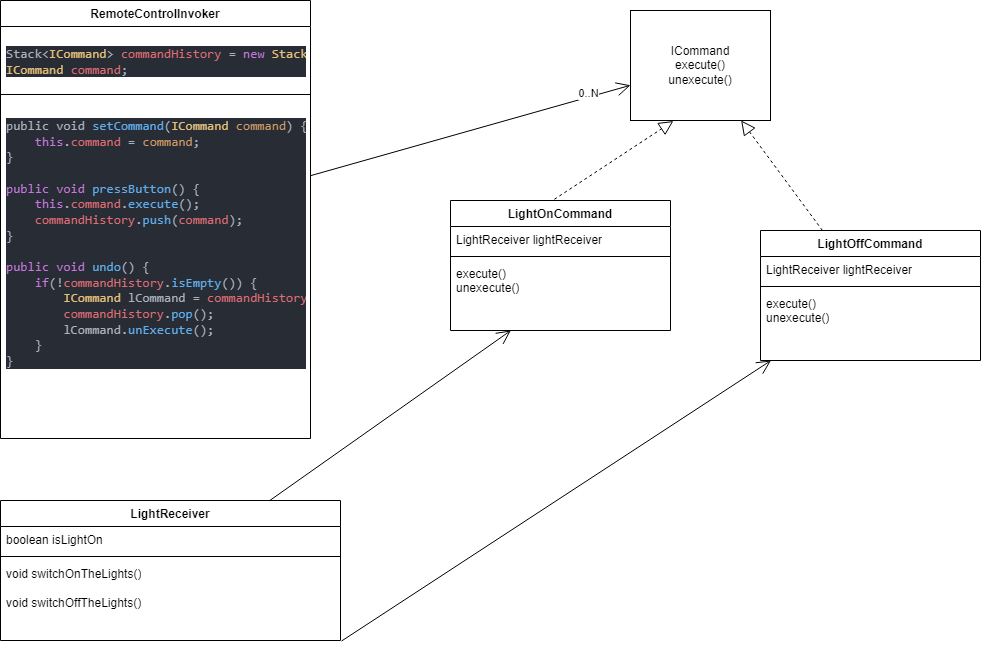

The diagram above was exported from draw.io. Its source (the exported page's mxGraphModel, read from the mxfile embedded in the PNG):
<mxGraphModel dx="1221" dy="638" grid="1" gridSize="10" guides="1" tooltips="1" connect="1" arrows="1" fold="1" page="1" pageScale="1" pageWidth="827" pageHeight="1169" math="0" shadow="0">
  <root>
    <mxCell id="0" />
    <mxCell id="1" parent="0" />
    <mxCell id="wv968e1gWQDuWlW6AC5t-1" value="ICommand&lt;br&gt;execute()&lt;br&gt;unexecute()" style="html=1;whiteSpace=wrap;" vertex="1" parent="1">
      <mxGeometry x="670" y="50" width="140" height="110" as="geometry" />
    </mxCell>
    <mxCell id="wv968e1gWQDuWlW6AC5t-2" value="LightOnCommand" style="swimlane;fontStyle=1;align=center;verticalAlign=top;childLayout=stackLayout;horizontal=1;startSize=26;horizontalStack=0;resizeParent=1;resizeParentMax=0;resizeLast=0;collapsible=1;marginBottom=0;whiteSpace=wrap;html=1;" vertex="1" parent="1">
      <mxGeometry x="490" y="240" width="220" height="130" as="geometry" />
    </mxCell>
    <mxCell id="wv968e1gWQDuWlW6AC5t-3" value="LightReceiver lightReceiver" style="text;strokeColor=none;fillColor=none;align=left;verticalAlign=top;spacingLeft=4;spacingRight=4;overflow=hidden;rotatable=0;points=[[0,0.5],[1,0.5]];portConstraint=eastwest;whiteSpace=wrap;html=1;" vertex="1" parent="wv968e1gWQDuWlW6AC5t-2">
      <mxGeometry y="26" width="220" height="26" as="geometry" />
    </mxCell>
    <mxCell id="wv968e1gWQDuWlW6AC5t-4" value="" style="line;strokeWidth=1;fillColor=none;align=left;verticalAlign=middle;spacingTop=-1;spacingLeft=3;spacingRight=3;rotatable=0;labelPosition=right;points=[];portConstraint=eastwest;strokeColor=inherit;" vertex="1" parent="wv968e1gWQDuWlW6AC5t-2">
      <mxGeometry y="52" width="220" height="8" as="geometry" />
    </mxCell>
    <mxCell id="wv968e1gWQDuWlW6AC5t-5" value="execute()&lt;br&gt;unexecute()" style="text;strokeColor=none;fillColor=none;align=left;verticalAlign=top;spacingLeft=4;spacingRight=4;overflow=hidden;rotatable=0;points=[[0,0.5],[1,0.5]];portConstraint=eastwest;whiteSpace=wrap;html=1;" vertex="1" parent="wv968e1gWQDuWlW6AC5t-2">
      <mxGeometry y="60" width="220" height="70" as="geometry" />
    </mxCell>
    <mxCell id="wv968e1gWQDuWlW6AC5t-6" value="LightOffCommand" style="swimlane;fontStyle=1;align=center;verticalAlign=top;childLayout=stackLayout;horizontal=1;startSize=26;horizontalStack=0;resizeParent=1;resizeParentMax=0;resizeLast=0;collapsible=1;marginBottom=0;whiteSpace=wrap;html=1;" vertex="1" parent="1">
      <mxGeometry x="800" y="270" width="220" height="130" as="geometry" />
    </mxCell>
    <mxCell id="wv968e1gWQDuWlW6AC5t-7" value="LightReceiver lightReceiver" style="text;strokeColor=none;fillColor=none;align=left;verticalAlign=top;spacingLeft=4;spacingRight=4;overflow=hidden;rotatable=0;points=[[0,0.5],[1,0.5]];portConstraint=eastwest;whiteSpace=wrap;html=1;" vertex="1" parent="wv968e1gWQDuWlW6AC5t-6">
      <mxGeometry y="26" width="220" height="26" as="geometry" />
    </mxCell>
    <mxCell id="wv968e1gWQDuWlW6AC5t-8" value="" style="line;strokeWidth=1;fillColor=none;align=left;verticalAlign=middle;spacingTop=-1;spacingLeft=3;spacingRight=3;rotatable=0;labelPosition=right;points=[];portConstraint=eastwest;strokeColor=inherit;" vertex="1" parent="wv968e1gWQDuWlW6AC5t-6">
      <mxGeometry y="52" width="220" height="8" as="geometry" />
    </mxCell>
    <mxCell id="wv968e1gWQDuWlW6AC5t-9" value="execute()&lt;br&gt;unexecute()" style="text;strokeColor=none;fillColor=none;align=left;verticalAlign=top;spacingLeft=4;spacingRight=4;overflow=hidden;rotatable=0;points=[[0,0.5],[1,0.5]];portConstraint=eastwest;whiteSpace=wrap;html=1;" vertex="1" parent="wv968e1gWQDuWlW6AC5t-6">
      <mxGeometry y="60" width="220" height="70" as="geometry" />
    </mxCell>
    <mxCell id="wv968e1gWQDuWlW6AC5t-10" value="" style="endArrow=block;dashed=1;endFill=0;endSize=12;html=1;rounded=0;exitX=0.472;exitY=-0.009;exitDx=0;exitDy=0;exitPerimeter=0;entryX=0.306;entryY=1.005;entryDx=0;entryDy=0;entryPerimeter=0;" edge="1" parent="1" source="wv968e1gWQDuWlW6AC5t-2" target="wv968e1gWQDuWlW6AC5t-1">
      <mxGeometry width="160" relative="1" as="geometry">
        <mxPoint x="330" y="330" as="sourcePoint" />
        <mxPoint x="490" y="330" as="targetPoint" />
      </mxGeometry>
    </mxCell>
    <mxCell id="wv968e1gWQDuWlW6AC5t-11" value="" style="endArrow=block;dashed=1;endFill=0;endSize=12;html=1;rounded=0;" edge="1" parent="1" source="wv968e1gWQDuWlW6AC5t-6" target="wv968e1gWQDuWlW6AC5t-1">
      <mxGeometry width="160" relative="1" as="geometry">
        <mxPoint x="860" y="200" as="sourcePoint" />
        <mxPoint x="989" y="122" as="targetPoint" />
      </mxGeometry>
    </mxCell>
    <mxCell id="wv968e1gWQDuWlW6AC5t-12" value="LightReceiver" style="swimlane;fontStyle=1;align=center;verticalAlign=top;childLayout=stackLayout;horizontal=1;startSize=26;horizontalStack=0;resizeParent=1;resizeParentMax=0;resizeLast=0;collapsible=1;marginBottom=0;whiteSpace=wrap;html=1;" vertex="1" parent="1">
      <mxGeometry x="40" y="540" width="340" height="140" as="geometry" />
    </mxCell>
    <mxCell id="wv968e1gWQDuWlW6AC5t-13" value="boolean isLightOn" style="text;strokeColor=none;fillColor=none;align=left;verticalAlign=top;spacingLeft=4;spacingRight=4;overflow=hidden;rotatable=0;points=[[0,0.5],[1,0.5]];portConstraint=eastwest;whiteSpace=wrap;html=1;" vertex="1" parent="wv968e1gWQDuWlW6AC5t-12">
      <mxGeometry y="26" width="340" height="26" as="geometry" />
    </mxCell>
    <mxCell id="wv968e1gWQDuWlW6AC5t-14" value="" style="line;strokeWidth=1;fillColor=none;align=left;verticalAlign=middle;spacingTop=-1;spacingLeft=3;spacingRight=3;rotatable=0;labelPosition=right;points=[];portConstraint=eastwest;strokeColor=inherit;" vertex="1" parent="wv968e1gWQDuWlW6AC5t-12">
      <mxGeometry y="52" width="340" height="8" as="geometry" />
    </mxCell>
    <mxCell id="wv968e1gWQDuWlW6AC5t-15" value="void switchOnTheLights()&lt;br&gt;&lt;br&gt;void switchOffTheLights()" style="text;strokeColor=none;fillColor=none;align=left;verticalAlign=top;spacingLeft=4;spacingRight=4;overflow=hidden;rotatable=0;points=[[0,0.5],[1,0.5]];portConstraint=eastwest;whiteSpace=wrap;html=1;" vertex="1" parent="wv968e1gWQDuWlW6AC5t-12">
      <mxGeometry y="60" width="340" height="80" as="geometry" />
    </mxCell>
    <mxCell id="wv968e1gWQDuWlW6AC5t-16" value="" style="endArrow=open;endFill=1;endSize=12;html=1;rounded=0;exitX=1.003;exitY=1.007;exitDx=0;exitDy=0;exitPerimeter=0;" edge="1" parent="1" source="wv968e1gWQDuWlW6AC5t-15" target="wv968e1gWQDuWlW6AC5t-6">
      <mxGeometry width="160" relative="1" as="geometry">
        <mxPoint x="620" y="490" as="sourcePoint" />
        <mxPoint x="780" y="490" as="targetPoint" />
      </mxGeometry>
    </mxCell>
    <mxCell id="wv968e1gWQDuWlW6AC5t-17" value="" style="endArrow=open;endFill=1;endSize=12;html=1;rounded=0;" edge="1" parent="1" source="wv968e1gWQDuWlW6AC5t-12" target="wv968e1gWQDuWlW6AC5t-5">
      <mxGeometry width="160" relative="1" as="geometry">
        <mxPoint x="334" y="480" as="sourcePoint" />
        <mxPoint x="494" y="480" as="targetPoint" />
      </mxGeometry>
    </mxCell>
    <mxCell id="wv968e1gWQDuWlW6AC5t-18" value="RemoteControlInvoker" style="swimlane;fontStyle=1;align=center;verticalAlign=top;childLayout=stackLayout;horizontal=1;startSize=26;horizontalStack=0;resizeParent=1;resizeParentMax=0;resizeLast=0;collapsible=1;marginBottom=0;whiteSpace=wrap;html=1;" vertex="1" parent="1">
      <mxGeometry x="40" y="40" width="310" height="438" as="geometry" />
    </mxCell>
    <mxCell id="wv968e1gWQDuWlW6AC5t-19" value="&lt;pre style=&quot;background-color:#282c34;color:#abb2bf;font-family:'JetBrains Mono',monospace;font-size:9.8pt;&quot;&gt;Stack&amp;lt;&lt;span style=&quot;color:#e5c07b;&quot;&gt;ICommand&lt;/span&gt;&amp;gt; &lt;span style=&quot;color:#e06c75;&quot;&gt;commandHistory &lt;/span&gt;= &lt;span style=&quot;color:#c678dd;&quot;&gt;new &lt;/span&gt;&lt;span style=&quot;color:#e5c07b;&quot;&gt;Stack&lt;/span&gt;&amp;lt;&amp;gt;();&lt;br&gt;&lt;span style=&quot;color:#e5c07b;&quot;&gt;ICommand &lt;/span&gt;&lt;span style=&quot;color:#e06c75;&quot;&gt;command&lt;/span&gt;;&lt;/pre&gt;" style="text;strokeColor=none;fillColor=none;align=left;verticalAlign=top;spacingLeft=4;spacingRight=4;overflow=hidden;rotatable=0;points=[[0,0.5],[1,0.5]];portConstraint=eastwest;whiteSpace=wrap;html=1;" vertex="1" parent="wv968e1gWQDuWlW6AC5t-18">
      <mxGeometry y="26" width="310" height="64" as="geometry" />
    </mxCell>
    <mxCell id="wv968e1gWQDuWlW6AC5t-20" value="" style="line;strokeWidth=1;fillColor=none;align=left;verticalAlign=middle;spacingTop=-1;spacingLeft=3;spacingRight=3;rotatable=0;labelPosition=right;points=[];portConstraint=eastwest;strokeColor=inherit;" vertex="1" parent="wv968e1gWQDuWlW6AC5t-18">
      <mxGeometry y="90" width="310" height="8" as="geometry" />
    </mxCell>
    <mxCell id="wv968e1gWQDuWlW6AC5t-21" value="&lt;pre style=&quot;background-color:#282c34;color:#abb2bf;font-family:'JetBrains Mono',monospace;font-size:9.8pt;&quot;&gt;public void &lt;span style=&quot;color:#61afef;&quot;&gt;setCommand&lt;/span&gt;(&lt;span style=&quot;color:#e5c07b;&quot;&gt;ICommand &lt;/span&gt;&lt;span style=&quot;color:#d19a66;&quot;&gt;command&lt;/span&gt;) {&lt;br&gt;    &lt;span style=&quot;color:#c678dd;&quot;&gt;this&lt;/span&gt;.&lt;span style=&quot;color:#e06c75;&quot;&gt;command &lt;/span&gt;= &lt;span style=&quot;color:#d19a66;&quot;&gt;command&lt;/span&gt;;&lt;br&gt;}&lt;br&gt;&lt;br&gt;&lt;span style=&quot;color:#c678dd;&quot;&gt;public void &lt;/span&gt;&lt;span style=&quot;color:#61afef;&quot;&gt;pressButton&lt;/span&gt;() {&lt;br&gt;    &lt;span style=&quot;color:#c678dd;&quot;&gt;this&lt;/span&gt;.&lt;span style=&quot;color:#e06c75;&quot;&gt;command&lt;/span&gt;.&lt;span style=&quot;color:#61afef;&quot;&gt;execute&lt;/span&gt;();&lt;br&gt;    &lt;span style=&quot;color:#e06c75;&quot;&gt;commandHistory&lt;/span&gt;.&lt;span style=&quot;color:#61afef;&quot;&gt;push&lt;/span&gt;(&lt;span style=&quot;color:#e06c75;&quot;&gt;command&lt;/span&gt;);&lt;br&gt;}&lt;br&gt;&lt;br&gt;&lt;span style=&quot;color:#c678dd;&quot;&gt;public void &lt;/span&gt;&lt;span style=&quot;color:#61afef;&quot;&gt;undo&lt;/span&gt;() {&lt;br&gt;    &lt;span style=&quot;color:#c678dd;&quot;&gt;if&lt;/span&gt;(!&lt;span style=&quot;color:#e06c75;&quot;&gt;commandHistory&lt;/span&gt;.&lt;span style=&quot;color:#61afef;&quot;&gt;isEmpty&lt;/span&gt;()) {&lt;br&gt;        &lt;span style=&quot;color:#e5c07b;&quot;&gt;ICommand &lt;/span&gt;lCommand = &lt;span style=&quot;color:#e06c75;&quot;&gt;commandHistory&lt;/span&gt;.&lt;span style=&quot;color:#61afef;&quot;&gt;peek&lt;/span&gt;();&lt;br&gt;        &lt;span style=&quot;color:#e06c75;&quot;&gt;commandHistory&lt;/span&gt;.&lt;span style=&quot;color:#61afef;&quot;&gt;pop&lt;/span&gt;();&lt;br&gt;        lCommand.&lt;span style=&quot;color:#61afef;&quot;&gt;unExecute&lt;/span&gt;();&lt;br&gt;    }&lt;br&gt;}&lt;br&gt;&lt;/pre&gt;" style="text;strokeColor=none;fillColor=none;align=left;verticalAlign=top;spacingLeft=4;spacingRight=4;overflow=hidden;rotatable=0;points=[[0,0.5],[1,0.5]];portConstraint=eastwest;whiteSpace=wrap;html=1;" vertex="1" parent="wv968e1gWQDuWlW6AC5t-18">
      <mxGeometry y="98" width="310" height="340" as="geometry" />
    </mxCell>
    <mxCell id="wv968e1gWQDuWlW6AC5t-25" value="" style="endArrow=open;endFill=1;endSize=12;html=1;rounded=0;" edge="1" parent="1" source="wv968e1gWQDuWlW6AC5t-18" target="wv968e1gWQDuWlW6AC5t-1">
      <mxGeometry width="160" relative="1" as="geometry">
        <mxPoint x="330" y="360" as="sourcePoint" />
        <mxPoint x="490" y="360" as="targetPoint" />
      </mxGeometry>
    </mxCell>
    <mxCell id="wv968e1gWQDuWlW6AC5t-27" value="0..N" style="edgeLabel;html=1;align=center;verticalAlign=middle;resizable=0;points=[];" vertex="1" connectable="0" parent="wv968e1gWQDuWlW6AC5t-25">
      <mxGeometry x="0.739" y="4" relative="1" as="geometry">
        <mxPoint as="offset" />
      </mxGeometry>
    </mxCell>
  </root>
</mxGraphModel>